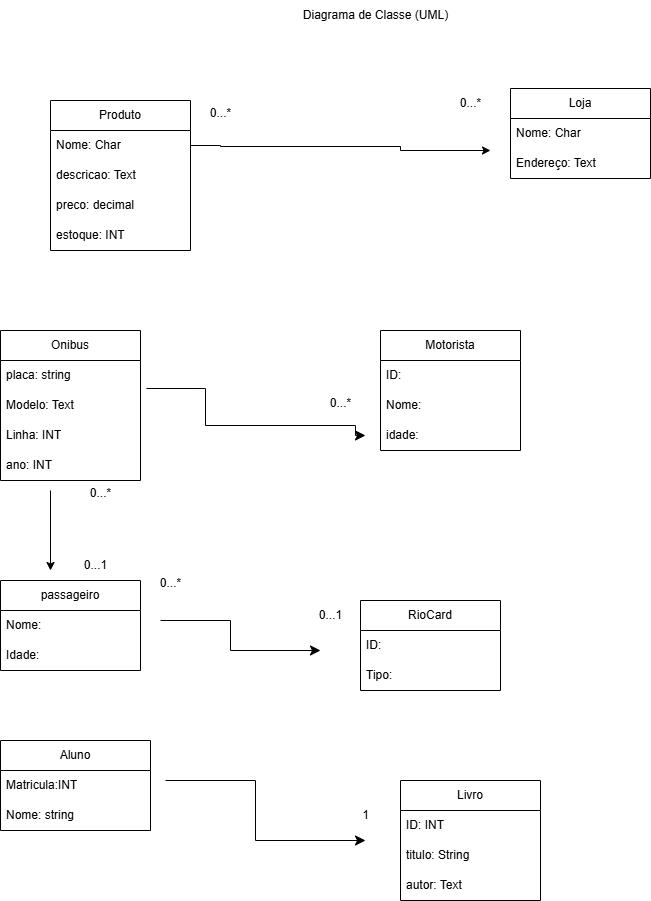

The diagram above was exported from draw.io. Its source (the exported page's mxGraphModel, read from the mxfile embedded in the PNG):
<mxGraphModel dx="1672" dy="1915" grid="1" gridSize="10" guides="1" tooltips="1" connect="1" arrows="1" fold="1" page="1" pageScale="1" pageWidth="827" pageHeight="1169" math="0" shadow="0">
  <root>
    <mxCell id="0" />
    <mxCell id="1" parent="0" />
    <mxCell id="QNTwX_vrQNtl3hEVumQC-2" value="Onibus" style="swimlane;fontStyle=0;childLayout=stackLayout;horizontal=1;startSize=30;horizontalStack=0;resizeParent=1;resizeParentMax=0;resizeLast=0;collapsible=1;marginBottom=0;whiteSpace=wrap;html=1;" vertex="1" parent="1">
      <mxGeometry x="10" y="190" width="140" height="150" as="geometry" />
    </mxCell>
    <mxCell id="QNTwX_vrQNtl3hEVumQC-3" value="placa: string" style="text;strokeColor=none;fillColor=none;align=left;verticalAlign=middle;spacingLeft=4;spacingRight=4;overflow=hidden;points=[[0,0.5],[1,0.5]];portConstraint=eastwest;rotatable=0;whiteSpace=wrap;html=1;" vertex="1" parent="QNTwX_vrQNtl3hEVumQC-2">
      <mxGeometry y="30" width="140" height="30" as="geometry" />
    </mxCell>
    <mxCell id="QNTwX_vrQNtl3hEVumQC-4" value="Modelo: Text" style="text;strokeColor=none;fillColor=none;align=left;verticalAlign=middle;spacingLeft=4;spacingRight=4;overflow=hidden;points=[[0,0.5],[1,0.5]];portConstraint=eastwest;rotatable=0;whiteSpace=wrap;html=1;" vertex="1" parent="QNTwX_vrQNtl3hEVumQC-2">
      <mxGeometry y="60" width="140" height="30" as="geometry" />
    </mxCell>
    <mxCell id="QNTwX_vrQNtl3hEVumQC-5" value="Linha: INT" style="text;strokeColor=none;fillColor=none;align=left;verticalAlign=middle;spacingLeft=4;spacingRight=4;overflow=hidden;points=[[0,0.5],[1,0.5]];portConstraint=eastwest;rotatable=0;whiteSpace=wrap;html=1;" vertex="1" parent="QNTwX_vrQNtl3hEVumQC-2">
      <mxGeometry y="90" width="140" height="30" as="geometry" />
    </mxCell>
    <mxCell id="QNTwX_vrQNtl3hEVumQC-29" value="ano: INT" style="text;strokeColor=none;fillColor=none;align=left;verticalAlign=middle;spacingLeft=4;spacingRight=4;overflow=hidden;points=[[0,0.5],[1,0.5]];portConstraint=eastwest;rotatable=0;whiteSpace=wrap;html=1;" vertex="1" parent="QNTwX_vrQNtl3hEVumQC-2">
      <mxGeometry y="120" width="140" height="30" as="geometry" />
    </mxCell>
    <mxCell id="QNTwX_vrQNtl3hEVumQC-6" value="Motorista" style="swimlane;fontStyle=0;childLayout=stackLayout;horizontal=1;startSize=30;horizontalStack=0;resizeParent=1;resizeParentMax=0;resizeLast=0;collapsible=1;marginBottom=0;whiteSpace=wrap;html=1;" vertex="1" parent="1">
      <mxGeometry x="390" y="190" width="140" height="120" as="geometry" />
    </mxCell>
    <mxCell id="QNTwX_vrQNtl3hEVumQC-7" value="ID:" style="text;strokeColor=none;fillColor=none;align=left;verticalAlign=middle;spacingLeft=4;spacingRight=4;overflow=hidden;points=[[0,0.5],[1,0.5]];portConstraint=eastwest;rotatable=0;whiteSpace=wrap;html=1;" vertex="1" parent="QNTwX_vrQNtl3hEVumQC-6">
      <mxGeometry y="30" width="140" height="30" as="geometry" />
    </mxCell>
    <mxCell id="QNTwX_vrQNtl3hEVumQC-8" value="Nome:" style="text;strokeColor=none;fillColor=none;align=left;verticalAlign=middle;spacingLeft=4;spacingRight=4;overflow=hidden;points=[[0,0.5],[1,0.5]];portConstraint=eastwest;rotatable=0;whiteSpace=wrap;html=1;" vertex="1" parent="QNTwX_vrQNtl3hEVumQC-6">
      <mxGeometry y="60" width="140" height="30" as="geometry" />
    </mxCell>
    <mxCell id="QNTwX_vrQNtl3hEVumQC-9" value="idade:" style="text;strokeColor=none;fillColor=none;align=left;verticalAlign=middle;spacingLeft=4;spacingRight=4;overflow=hidden;points=[[0,0.5],[1,0.5]];portConstraint=eastwest;rotatable=0;whiteSpace=wrap;html=1;" vertex="1" parent="QNTwX_vrQNtl3hEVumQC-6">
      <mxGeometry y="90" width="140" height="30" as="geometry" />
    </mxCell>
    <mxCell id="QNTwX_vrQNtl3hEVumQC-12" value="" style="edgeStyle=segmentEdgeStyle;endArrow=classic;html=1;curved=0;rounded=0;endSize=8;startSize=8;sourcePerimeterSpacing=0;targetPerimeterSpacing=0;exitX=1.007;exitY=0.767;exitDx=0;exitDy=0;exitPerimeter=0;" edge="1" parent="1">
      <mxGeometry width="100" relative="1" as="geometry">
        <mxPoint x="155.98000000000002" y="248.01000000000022" as="sourcePoint" />
        <mxPoint x="375" y="295" as="targetPoint" />
        <Array as="points">
          <mxPoint x="215" y="248" />
          <mxPoint x="215" y="285" />
          <mxPoint x="365" y="285" />
          <mxPoint x="365" y="295" />
        </Array>
      </mxGeometry>
    </mxCell>
    <mxCell id="QNTwX_vrQNtl3hEVumQC-13" value="Livro" style="swimlane;fontStyle=0;childLayout=stackLayout;horizontal=1;startSize=30;horizontalStack=0;resizeParent=1;resizeParentMax=0;resizeLast=0;collapsible=1;marginBottom=0;whiteSpace=wrap;html=1;" vertex="1" parent="1">
      <mxGeometry x="410" y="640" width="140" height="120" as="geometry" />
    </mxCell>
    <mxCell id="QNTwX_vrQNtl3hEVumQC-14" value="ID: INT" style="text;strokeColor=none;fillColor=none;align=left;verticalAlign=middle;spacingLeft=4;spacingRight=4;overflow=hidden;points=[[0,0.5],[1,0.5]];portConstraint=eastwest;rotatable=0;whiteSpace=wrap;html=1;" vertex="1" parent="QNTwX_vrQNtl3hEVumQC-13">
      <mxGeometry y="30" width="140" height="30" as="geometry" />
    </mxCell>
    <mxCell id="QNTwX_vrQNtl3hEVumQC-15" value="titulo: String" style="text;strokeColor=none;fillColor=none;align=left;verticalAlign=middle;spacingLeft=4;spacingRight=4;overflow=hidden;points=[[0,0.5],[1,0.5]];portConstraint=eastwest;rotatable=0;whiteSpace=wrap;html=1;" vertex="1" parent="QNTwX_vrQNtl3hEVumQC-13">
      <mxGeometry y="60" width="140" height="30" as="geometry" />
    </mxCell>
    <mxCell id="QNTwX_vrQNtl3hEVumQC-16" value="autor: Text" style="text;strokeColor=none;fillColor=none;align=left;verticalAlign=middle;spacingLeft=4;spacingRight=4;overflow=hidden;points=[[0,0.5],[1,0.5]];portConstraint=eastwest;rotatable=0;whiteSpace=wrap;html=1;" vertex="1" parent="QNTwX_vrQNtl3hEVumQC-13">
      <mxGeometry y="90" width="140" height="30" as="geometry" />
    </mxCell>
    <mxCell id="QNTwX_vrQNtl3hEVumQC-17" value="0...*" style="text;html=1;align=center;verticalAlign=middle;resizable=0;points=[];autosize=1;strokeColor=none;fillColor=none;" vertex="1" parent="1">
      <mxGeometry x="330" y="248" width="40" height="30" as="geometry" />
    </mxCell>
    <mxCell id="QNTwX_vrQNtl3hEVumQC-18" value="Aluno" style="swimlane;fontStyle=0;childLayout=stackLayout;horizontal=1;startSize=30;horizontalStack=0;resizeParent=1;resizeParentMax=0;resizeLast=0;collapsible=1;marginBottom=0;whiteSpace=wrap;html=1;" vertex="1" parent="1">
      <mxGeometry x="10" y="600" width="150" height="90" as="geometry" />
    </mxCell>
    <mxCell id="QNTwX_vrQNtl3hEVumQC-19" value="Matricula:INT" style="text;strokeColor=none;fillColor=none;align=left;verticalAlign=middle;spacingLeft=4;spacingRight=4;overflow=hidden;points=[[0,0.5],[1,0.5]];portConstraint=eastwest;rotatable=0;whiteSpace=wrap;html=1;" vertex="1" parent="QNTwX_vrQNtl3hEVumQC-18">
      <mxGeometry y="30" width="150" height="30" as="geometry" />
    </mxCell>
    <mxCell id="QNTwX_vrQNtl3hEVumQC-20" value="Nome: string" style="text;strokeColor=none;fillColor=none;align=left;verticalAlign=middle;spacingLeft=4;spacingRight=4;overflow=hidden;points=[[0,0.5],[1,0.5]];portConstraint=eastwest;rotatable=0;whiteSpace=wrap;html=1;" vertex="1" parent="QNTwX_vrQNtl3hEVumQC-18">
      <mxGeometry y="60" width="150" height="30" as="geometry" />
    </mxCell>
    <mxCell id="QNTwX_vrQNtl3hEVumQC-24" value="" style="edgeStyle=segmentEdgeStyle;endArrow=classic;html=1;curved=0;rounded=0;endSize=8;startSize=8;sourcePerimeterSpacing=0;targetPerimeterSpacing=0;" edge="1" parent="1">
      <mxGeometry width="100" relative="1" as="geometry">
        <mxPoint x="175" y="640" as="sourcePoint" />
        <mxPoint x="375" y="700" as="targetPoint" />
        <Array as="points">
          <mxPoint x="265" y="700" />
        </Array>
      </mxGeometry>
    </mxCell>
    <mxCell id="QNTwX_vrQNtl3hEVumQC-25" value="passageiro" style="swimlane;fontStyle=0;childLayout=stackLayout;horizontal=1;startSize=30;horizontalStack=0;resizeParent=1;resizeParentMax=0;resizeLast=0;collapsible=1;marginBottom=0;whiteSpace=wrap;html=1;" vertex="1" parent="1">
      <mxGeometry x="10" y="440" width="140" height="90" as="geometry" />
    </mxCell>
    <mxCell id="QNTwX_vrQNtl3hEVumQC-26" value="Nome:" style="text;strokeColor=none;fillColor=none;align=left;verticalAlign=middle;spacingLeft=4;spacingRight=4;overflow=hidden;points=[[0,0.5],[1,0.5]];portConstraint=eastwest;rotatable=0;whiteSpace=wrap;html=1;" vertex="1" parent="QNTwX_vrQNtl3hEVumQC-25">
      <mxGeometry y="30" width="140" height="30" as="geometry" />
    </mxCell>
    <mxCell id="QNTwX_vrQNtl3hEVumQC-27" value="Idade:" style="text;strokeColor=none;fillColor=none;align=left;verticalAlign=middle;spacingLeft=4;spacingRight=4;overflow=hidden;points=[[0,0.5],[1,0.5]];portConstraint=eastwest;rotatable=0;whiteSpace=wrap;html=1;" vertex="1" parent="QNTwX_vrQNtl3hEVumQC-25">
      <mxGeometry y="60" width="140" height="30" as="geometry" />
    </mxCell>
    <mxCell id="QNTwX_vrQNtl3hEVumQC-30" value="" style="edgeStyle=none;orthogonalLoop=1;jettySize=auto;html=1;rounded=0;" edge="1" parent="1">
      <mxGeometry width="100" relative="1" as="geometry">
        <mxPoint x="60" y="350" as="sourcePoint" />
        <mxPoint x="60" y="430" as="targetPoint" />
        <Array as="points" />
      </mxGeometry>
    </mxCell>
    <mxCell id="QNTwX_vrQNtl3hEVumQC-31" value="RioCard" style="swimlane;fontStyle=0;childLayout=stackLayout;horizontal=1;startSize=30;horizontalStack=0;resizeParent=1;resizeParentMax=0;resizeLast=0;collapsible=1;marginBottom=0;whiteSpace=wrap;html=1;" vertex="1" parent="1">
      <mxGeometry x="370" y="460" width="140" height="90" as="geometry" />
    </mxCell>
    <mxCell id="QNTwX_vrQNtl3hEVumQC-32" value="ID:" style="text;strokeColor=none;fillColor=none;align=left;verticalAlign=middle;spacingLeft=4;spacingRight=4;overflow=hidden;points=[[0,0.5],[1,0.5]];portConstraint=eastwest;rotatable=0;whiteSpace=wrap;html=1;" vertex="1" parent="QNTwX_vrQNtl3hEVumQC-31">
      <mxGeometry y="30" width="140" height="30" as="geometry" />
    </mxCell>
    <mxCell id="QNTwX_vrQNtl3hEVumQC-33" value="Tipo:" style="text;strokeColor=none;fillColor=none;align=left;verticalAlign=middle;spacingLeft=4;spacingRight=4;overflow=hidden;points=[[0,0.5],[1,0.5]];portConstraint=eastwest;rotatable=0;whiteSpace=wrap;html=1;" vertex="1" parent="QNTwX_vrQNtl3hEVumQC-31">
      <mxGeometry y="60" width="140" height="30" as="geometry" />
    </mxCell>
    <mxCell id="QNTwX_vrQNtl3hEVumQC-35" value="" style="edgeStyle=segmentEdgeStyle;endArrow=classic;html=1;curved=0;rounded=0;endSize=8;startSize=8;sourcePerimeterSpacing=0;targetPerimeterSpacing=0;" edge="1" parent="1">
      <mxGeometry width="100" relative="1" as="geometry">
        <mxPoint x="170" y="480" as="sourcePoint" />
        <mxPoint x="330" y="510" as="targetPoint" />
        <Array as="points">
          <mxPoint x="240" y="510" />
        </Array>
      </mxGeometry>
    </mxCell>
    <mxCell id="QNTwX_vrQNtl3hEVumQC-36" value="0...1" style="text;html=1;align=center;verticalAlign=middle;resizable=0;points=[];autosize=1;strokeColor=none;fillColor=none;" vertex="1" parent="1">
      <mxGeometry x="315" y="460" width="50" height="30" as="geometry" />
    </mxCell>
    <mxCell id="QNTwX_vrQNtl3hEVumQC-37" value="&lt;div&gt;0...1&lt;/div&gt;" style="text;html=1;align=center;verticalAlign=middle;resizable=0;points=[];autosize=1;strokeColor=none;fillColor=none;" vertex="1" parent="1">
      <mxGeometry x="80" y="410" width="50" height="30" as="geometry" />
    </mxCell>
    <mxCell id="QNTwX_vrQNtl3hEVumQC-38" value="1" style="text;html=1;align=center;verticalAlign=middle;resizable=0;points=[];autosize=1;strokeColor=none;fillColor=none;" vertex="1" parent="1">
      <mxGeometry x="360" y="660" width="30" height="30" as="geometry" />
    </mxCell>
    <mxCell id="QNTwX_vrQNtl3hEVumQC-40" value="Produto" style="swimlane;fontStyle=0;childLayout=stackLayout;horizontal=1;startSize=30;horizontalStack=0;resizeParent=1;resizeParentMax=0;resizeLast=0;collapsible=1;marginBottom=0;whiteSpace=wrap;html=1;" vertex="1" parent="1">
      <mxGeometry x="60" y="-40" width="140" height="150" as="geometry" />
    </mxCell>
    <mxCell id="QNTwX_vrQNtl3hEVumQC-51" style="edgeStyle=orthogonalEdgeStyle;rounded=0;orthogonalLoop=1;jettySize=auto;html=1;" edge="1" parent="QNTwX_vrQNtl3hEVumQC-40" source="QNTwX_vrQNtl3hEVumQC-41">
      <mxGeometry relative="1" as="geometry">
        <mxPoint x="440" y="50" as="targetPoint" />
        <Array as="points">
          <mxPoint x="170" y="45" />
          <mxPoint x="170" y="46" />
          <mxPoint x="350" y="46" />
          <mxPoint x="350" y="50" />
        </Array>
      </mxGeometry>
    </mxCell>
    <mxCell id="QNTwX_vrQNtl3hEVumQC-41" value="Nome: Char" style="text;strokeColor=none;fillColor=none;align=left;verticalAlign=middle;spacingLeft=4;spacingRight=4;overflow=hidden;points=[[0,0.5],[1,0.5]];portConstraint=eastwest;rotatable=0;whiteSpace=wrap;html=1;" vertex="1" parent="QNTwX_vrQNtl3hEVumQC-40">
      <mxGeometry y="30" width="140" height="30" as="geometry" />
    </mxCell>
    <mxCell id="QNTwX_vrQNtl3hEVumQC-42" value="descricao: Text" style="text;strokeColor=none;fillColor=none;align=left;verticalAlign=middle;spacingLeft=4;spacingRight=4;overflow=hidden;points=[[0,0.5],[1,0.5]];portConstraint=eastwest;rotatable=0;whiteSpace=wrap;html=1;" vertex="1" parent="QNTwX_vrQNtl3hEVumQC-40">
      <mxGeometry y="60" width="140" height="30" as="geometry" />
    </mxCell>
    <mxCell id="QNTwX_vrQNtl3hEVumQC-43" value="preco: decimal" style="text;strokeColor=none;fillColor=none;align=left;verticalAlign=middle;spacingLeft=4;spacingRight=4;overflow=hidden;points=[[0,0.5],[1,0.5]];portConstraint=eastwest;rotatable=0;whiteSpace=wrap;html=1;" vertex="1" parent="QNTwX_vrQNtl3hEVumQC-40">
      <mxGeometry y="90" width="140" height="30" as="geometry" />
    </mxCell>
    <mxCell id="QNTwX_vrQNtl3hEVumQC-44" value="estoque: INT" style="text;strokeColor=none;fillColor=none;align=left;verticalAlign=middle;spacingLeft=4;spacingRight=4;overflow=hidden;points=[[0,0.5],[1,0.5]];portConstraint=eastwest;rotatable=0;whiteSpace=wrap;html=1;" vertex="1" parent="QNTwX_vrQNtl3hEVumQC-40">
      <mxGeometry y="120" width="140" height="30" as="geometry" />
    </mxCell>
    <mxCell id="QNTwX_vrQNtl3hEVumQC-45" value="Loja" style="swimlane;fontStyle=0;childLayout=stackLayout;horizontal=1;startSize=30;horizontalStack=0;resizeParent=1;resizeParentMax=0;resizeLast=0;collapsible=1;marginBottom=0;whiteSpace=wrap;html=1;" vertex="1" parent="1">
      <mxGeometry x="520" y="-52" width="140" height="90" as="geometry" />
    </mxCell>
    <mxCell id="QNTwX_vrQNtl3hEVumQC-46" value="Nome: Char" style="text;strokeColor=none;fillColor=none;align=left;verticalAlign=middle;spacingLeft=4;spacingRight=4;overflow=hidden;points=[[0,0.5],[1,0.5]];portConstraint=eastwest;rotatable=0;whiteSpace=wrap;html=1;" vertex="1" parent="QNTwX_vrQNtl3hEVumQC-45">
      <mxGeometry y="30" width="140" height="30" as="geometry" />
    </mxCell>
    <mxCell id="QNTwX_vrQNtl3hEVumQC-48" value="Endereço: Text" style="text;strokeColor=none;fillColor=none;align=left;verticalAlign=middle;spacingLeft=4;spacingRight=4;overflow=hidden;points=[[0,0.5],[1,0.5]];portConstraint=eastwest;rotatable=0;whiteSpace=wrap;html=1;" vertex="1" parent="QNTwX_vrQNtl3hEVumQC-45">
      <mxGeometry y="60" width="140" height="30" as="geometry" />
    </mxCell>
    <mxCell id="QNTwX_vrQNtl3hEVumQC-53" value="Diagrama de Classe (UML)" style="text;html=1;align=center;verticalAlign=middle;resizable=0;points=[];autosize=1;strokeColor=none;fillColor=none;" vertex="1" parent="1">
      <mxGeometry x="300" y="-140" width="170" height="30" as="geometry" />
    </mxCell>
    <mxCell id="QNTwX_vrQNtl3hEVumQC-55" value="0...*" style="text;html=1;align=center;verticalAlign=middle;resizable=0;points=[];autosize=1;strokeColor=none;fillColor=none;" vertex="1" parent="1">
      <mxGeometry x="460" y="-52" width="40" height="30" as="geometry" />
    </mxCell>
    <mxCell id="QNTwX_vrQNtl3hEVumQC-56" value="0...*" style="text;html=1;align=center;verticalAlign=middle;resizable=0;points=[];autosize=1;strokeColor=none;fillColor=none;" vertex="1" parent="1">
      <mxGeometry x="210" y="-42" width="40" height="30" as="geometry" />
    </mxCell>
    <mxCell id="QNTwX_vrQNtl3hEVumQC-57" value="0...*" style="text;html=1;align=center;verticalAlign=middle;resizable=0;points=[];autosize=1;strokeColor=none;fillColor=none;" vertex="1" parent="1">
      <mxGeometry x="90" y="338" width="40" height="30" as="geometry" />
    </mxCell>
    <mxCell id="QNTwX_vrQNtl3hEVumQC-58" value="0...*" style="text;html=1;align=center;verticalAlign=middle;resizable=0;points=[];autosize=1;strokeColor=none;fillColor=none;" vertex="1" parent="1">
      <mxGeometry x="160" y="428" width="40" height="30" as="geometry" />
    </mxCell>
  </root>
</mxGraphModel>